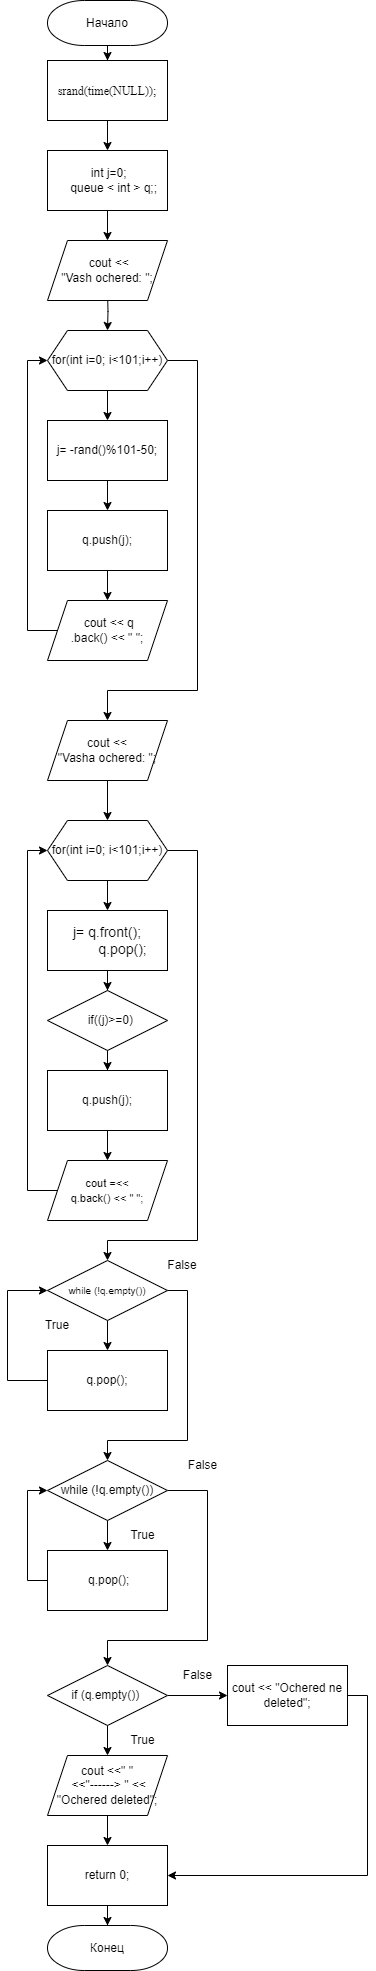

The diagram above was exported from draw.io. Its source (the exported page's mxGraphModel, read from the mxfile embedded in the PNG):
<mxGraphModel dx="1002" dy="1754" grid="1" gridSize="10" guides="1" tooltips="1" connect="1" arrows="1" fold="1" page="1" pageScale="1" pageWidth="827" pageHeight="1169" math="0" shadow="0">
  <root>
    <mxCell id="0" />
    <mxCell id="1" parent="0" />
    <mxCell id="Ybtr3V4MFeS9MzAmxPW7-3" style="edgeStyle=orthogonalEdgeStyle;rounded=0;orthogonalLoop=1;jettySize=auto;html=1;entryX=0.5;entryY=0;entryDx=0;entryDy=0;fontSize=12;" parent="1" source="UXcWW4Ope0Zo-uFa8t9p-2" target="Ybtr3V4MFeS9MzAmxPW7-1" edge="1">
      <mxGeometry relative="1" as="geometry" />
    </mxCell>
    <mxCell id="UXcWW4Ope0Zo-uFa8t9p-2" value="Начало" style="strokeWidth=1;html=1;shape=mxgraph.flowchart.terminator;whiteSpace=wrap;" parent="1" vertex="1">
      <mxGeometry x="110" y="-20" width="120" height="45" as="geometry" />
    </mxCell>
    <mxCell id="Ybtr3V4MFeS9MzAmxPW7-6" style="edgeStyle=orthogonalEdgeStyle;rounded=0;orthogonalLoop=1;jettySize=auto;html=1;entryX=0.5;entryY=0;entryDx=0;entryDy=0;fontSize=12;" parent="1" source="UXcWW4Ope0Zo-uFa8t9p-4" target="KSSJNy65tOQwSJA5tpl9-1" edge="1">
      <mxGeometry relative="1" as="geometry" />
    </mxCell>
    <mxCell id="UXcWW4Ope0Zo-uFa8t9p-4" value="&lt;div&gt;&amp;nbsp;&lt;span style=&quot;background-color: initial;&quot;&gt;int j=0;&lt;/span&gt;&lt;/div&gt;&lt;div&gt;&lt;span style=&quot;background-color: initial;&quot;&gt;&amp;nbsp; &amp;nbsp; queue &amp;lt; int &amp;gt; q;&lt;/span&gt;;&lt;/div&gt;" style="rounded=0;whiteSpace=wrap;html=1;strokeWidth=1;" parent="1" vertex="1">
      <mxGeometry x="110" y="130" width="120" height="60" as="geometry" />
    </mxCell>
    <mxCell id="UXcWW4Ope0Zo-uFa8t9p-29" style="edgeStyle=orthogonalEdgeStyle;rounded=0;orthogonalLoop=1;jettySize=auto;html=1;exitX=0.5;exitY=1;exitDx=0;exitDy=0;entryX=0.5;entryY=0;entryDx=0;entryDy=0;" parent="1" target="UXcWW4Ope0Zo-uFa8t9p-6" edge="1">
      <mxGeometry relative="1" as="geometry">
        <mxPoint x="170" y="270" as="sourcePoint" />
      </mxGeometry>
    </mxCell>
    <mxCell id="UXcWW4Ope0Zo-uFa8t9p-30" style="edgeStyle=orthogonalEdgeStyle;rounded=0;orthogonalLoop=1;jettySize=auto;html=1;entryX=0.5;entryY=0;entryDx=0;entryDy=0;" parent="1" source="UXcWW4Ope0Zo-uFa8t9p-6" target="UXcWW4Ope0Zo-uFa8t9p-7" edge="1">
      <mxGeometry relative="1" as="geometry" />
    </mxCell>
    <mxCell id="TtOIwthK1VM8vipVgA-t-2" style="edgeStyle=orthogonalEdgeStyle;rounded=0;orthogonalLoop=1;jettySize=auto;html=1;exitX=1;exitY=0.5;exitDx=0;exitDy=0;entryX=0.5;entryY=0;entryDx=0;entryDy=0;" parent="1" source="UXcWW4Ope0Zo-uFa8t9p-6" edge="1">
      <mxGeometry relative="1" as="geometry">
        <mxPoint x="170" y="700" as="targetPoint" />
        <Array as="points">
          <mxPoint x="260" y="340" />
          <mxPoint x="260" y="670" />
          <mxPoint x="170" y="670" />
        </Array>
      </mxGeometry>
    </mxCell>
    <mxCell id="UXcWW4Ope0Zo-uFa8t9p-6" value="for(int i=0; i&amp;lt;101;i++)" style="shape=hexagon;perimeter=hexagonPerimeter2;whiteSpace=wrap;html=1;fixedSize=1;strokeWidth=1;" parent="1" vertex="1">
      <mxGeometry x="110" y="310" width="120" height="60" as="geometry" />
    </mxCell>
    <mxCell id="UXcWW4Ope0Zo-uFa8t9p-31" style="edgeStyle=orthogonalEdgeStyle;rounded=0;orthogonalLoop=1;jettySize=auto;html=1;entryX=0.5;entryY=0;entryDx=0;entryDy=0;" parent="1" source="UXcWW4Ope0Zo-uFa8t9p-7" target="UXcWW4Ope0Zo-uFa8t9p-8" edge="1">
      <mxGeometry relative="1" as="geometry" />
    </mxCell>
    <mxCell id="UXcWW4Ope0Zo-uFa8t9p-7" value="j= -rand()%101-50;" style="rounded=0;whiteSpace=wrap;html=1;strokeWidth=1;" parent="1" vertex="1">
      <mxGeometry x="110" y="400" width="120" height="60" as="geometry" />
    </mxCell>
    <mxCell id="UXcWW4Ope0Zo-uFa8t9p-32" style="edgeStyle=orthogonalEdgeStyle;rounded=0;orthogonalLoop=1;jettySize=auto;html=1;entryX=0.5;entryY=0;entryDx=0;entryDy=0;" parent="1" source="UXcWW4Ope0Zo-uFa8t9p-8" target="UXcWW4Ope0Zo-uFa8t9p-9" edge="1">
      <mxGeometry relative="1" as="geometry" />
    </mxCell>
    <mxCell id="UXcWW4Ope0Zo-uFa8t9p-8" value="q.push(j);" style="rounded=0;whiteSpace=wrap;html=1;strokeWidth=1;" parent="1" vertex="1">
      <mxGeometry x="110" y="490" width="120" height="60" as="geometry" />
    </mxCell>
    <mxCell id="UXcWW4Ope0Zo-uFa8t9p-38" style="edgeStyle=orthogonalEdgeStyle;rounded=0;orthogonalLoop=1;jettySize=auto;html=1;entryX=0;entryY=0.5;entryDx=0;entryDy=0;exitX=0;exitY=0.5;exitDx=0;exitDy=0;" parent="1" source="UXcWW4Ope0Zo-uFa8t9p-9" target="UXcWW4Ope0Zo-uFa8t9p-6" edge="1">
      <mxGeometry relative="1" as="geometry">
        <Array as="points">
          <mxPoint x="90" y="610" />
          <mxPoint x="90" y="340" />
        </Array>
      </mxGeometry>
    </mxCell>
    <mxCell id="UXcWW4Ope0Zo-uFa8t9p-9" value="&amp;nbsp;cout &amp;lt;&amp;lt; q&lt;br&gt;.back() &amp;lt;&amp;lt; &quot; &quot;;" style="shape=parallelogram;perimeter=parallelogramPerimeter;whiteSpace=wrap;html=1;fixedSize=1;strokeWidth=1;" parent="1" vertex="1">
      <mxGeometry x="110" y="580" width="120" height="60" as="geometry" />
    </mxCell>
    <mxCell id="KSSJNy65tOQwSJA5tpl9-1" value="&amp;nbsp;cout &amp;lt;&amp;lt; &lt;br&gt;&quot;Vash ochered: &quot;;" style="shape=parallelogram;perimeter=parallelogramPerimeter;whiteSpace=wrap;html=1;fixedSize=1;" parent="1" vertex="1">
      <mxGeometry x="110" y="220" width="120" height="60" as="geometry" />
    </mxCell>
    <mxCell id="Ybtr3V4MFeS9MzAmxPW7-5" style="edgeStyle=orthogonalEdgeStyle;rounded=0;orthogonalLoop=1;jettySize=auto;html=1;entryX=0.5;entryY=0;entryDx=0;entryDy=0;fontSize=12;" parent="1" source="Ybtr3V4MFeS9MzAmxPW7-1" target="UXcWW4Ope0Zo-uFa8t9p-4" edge="1">
      <mxGeometry relative="1" as="geometry" />
    </mxCell>
    <mxCell id="Ybtr3V4MFeS9MzAmxPW7-1" value="&lt;p style=&quot;text-indent: 0cm; margin-bottom: 0.28cm; direction: ltr; line-height: 17.28px; text-align: justify; background: transparent; font-family: &amp;quot;Times New Roman&amp;quot;, serif;&quot; align=&quot;left&quot; class=&quot;western&quot; lang=&quot;en-US&quot;&gt;&lt;font style=&quot;font-size: 12px;&quot; face=&quot;Times New Roman, serif&quot;&gt;srand(time(NULL));&lt;/font&gt;&lt;/p&gt;" style="rounded=0;whiteSpace=wrap;html=1;" parent="1" vertex="1">
      <mxGeometry x="110" y="40" width="120" height="60" as="geometry" />
    </mxCell>
    <mxCell id="qLipsodFuTRFhbyEhESj-1" value="Конец" style="strokeWidth=1;html=1;shape=mxgraph.flowchart.terminator;whiteSpace=wrap;" vertex="1" parent="1">
      <mxGeometry x="110" y="1905" width="120" height="45" as="geometry" />
    </mxCell>
    <mxCell id="qLipsodFuTRFhbyEhESj-2" style="edgeStyle=orthogonalEdgeStyle;rounded=0;orthogonalLoop=1;jettySize=auto;html=1;entryX=0.5;entryY=0;entryDx=0;entryDy=0;" edge="1" parent="1" source="qLipsodFuTRFhbyEhESj-4" target="qLipsodFuTRFhbyEhESj-6">
      <mxGeometry relative="1" as="geometry" />
    </mxCell>
    <mxCell id="qLipsodFuTRFhbyEhESj-3" style="edgeStyle=orthogonalEdgeStyle;rounded=0;orthogonalLoop=1;jettySize=auto;html=1;fontSize=14;" edge="1" parent="1" source="qLipsodFuTRFhbyEhESj-4" target="qLipsodFuTRFhbyEhESj-13">
      <mxGeometry relative="1" as="geometry">
        <mxPoint x="330" y="1220" as="targetPoint" />
        <Array as="points">
          <mxPoint x="260" y="830" />
          <mxPoint x="260" y="1220" />
          <mxPoint x="170" y="1220" />
        </Array>
      </mxGeometry>
    </mxCell>
    <mxCell id="qLipsodFuTRFhbyEhESj-4" value="for(int i=0; i&amp;lt;101;i++)" style="shape=hexagon;perimeter=hexagonPerimeter2;whiteSpace=wrap;html=1;fixedSize=1;strokeWidth=1;" vertex="1" parent="1">
      <mxGeometry x="110" y="800" width="120" height="60" as="geometry" />
    </mxCell>
    <mxCell id="qLipsodFuTRFhbyEhESj-5" style="edgeStyle=orthogonalEdgeStyle;rounded=0;orthogonalLoop=1;jettySize=auto;html=1;entryX=0.5;entryY=0;entryDx=0;entryDy=0;" edge="1" parent="1" source="qLipsodFuTRFhbyEhESj-6" target="qLipsodFuTRFhbyEhESj-8">
      <mxGeometry relative="1" as="geometry" />
    </mxCell>
    <mxCell id="qLipsodFuTRFhbyEhESj-6" value="&lt;div&gt;&lt;font style=&quot;font-size: 14px;&quot;&gt;j= q.front();&lt;/font&gt;&lt;/div&gt;&lt;div&gt;&lt;span style=&quot;font-size: 14px;&quot;&gt;&amp;nbsp; &amp;nbsp; &amp;nbsp; &amp;nbsp; q.pop();&lt;/span&gt;&lt;/div&gt;" style="rounded=0;whiteSpace=wrap;html=1;strokeWidth=1;" vertex="1" parent="1">
      <mxGeometry x="110" y="890" width="120" height="60" as="geometry" />
    </mxCell>
    <mxCell id="qLipsodFuTRFhbyEhESj-7" style="edgeStyle=orthogonalEdgeStyle;rounded=0;orthogonalLoop=1;jettySize=auto;html=1;exitX=0.5;exitY=1;exitDx=0;exitDy=0;fontSize=14;" edge="1" parent="1" source="qLipsodFuTRFhbyEhESj-8" target="qLipsodFuTRFhbyEhESj-46">
      <mxGeometry relative="1" as="geometry" />
    </mxCell>
    <mxCell id="qLipsodFuTRFhbyEhESj-8" value="&amp;nbsp; if((j)&amp;gt;=0)" style="rhombus;whiteSpace=wrap;html=1;strokeWidth=1;" vertex="1" parent="1">
      <mxGeometry x="110" y="970" width="120" height="60" as="geometry" />
    </mxCell>
    <mxCell id="qLipsodFuTRFhbyEhESj-9" style="edgeStyle=orthogonalEdgeStyle;rounded=0;orthogonalLoop=1;jettySize=auto;html=1;entryX=0;entryY=0.5;entryDx=0;entryDy=0;exitX=0;exitY=0.5;exitDx=0;exitDy=0;" edge="1" parent="1" source="qLipsodFuTRFhbyEhESj-10" target="qLipsodFuTRFhbyEhESj-4">
      <mxGeometry relative="1" as="geometry">
        <Array as="points">
          <mxPoint x="90" y="1170" />
          <mxPoint x="90" y="830" />
        </Array>
        <mxPoint x="80" y="1100" as="sourcePoint" />
      </mxGeometry>
    </mxCell>
    <mxCell id="qLipsodFuTRFhbyEhESj-10" value="&lt;font style=&quot;font-size: 11px&quot;&gt;cout =&amp;lt;&amp;lt; &lt;br&gt;q.back() &amp;lt;&amp;lt; &quot; &quot;;&lt;/font&gt;" style="shape=parallelogram;perimeter=parallelogramPerimeter;whiteSpace=wrap;html=1;fixedSize=1;strokeWidth=1;" vertex="1" parent="1">
      <mxGeometry x="110" y="1140" width="120" height="60" as="geometry" />
    </mxCell>
    <mxCell id="qLipsodFuTRFhbyEhESj-11" value="" style="edgeStyle=orthogonalEdgeStyle;rounded=0;orthogonalLoop=1;jettySize=auto;html=1;" edge="1" parent="1" source="qLipsodFuTRFhbyEhESj-13" target="qLipsodFuTRFhbyEhESj-15">
      <mxGeometry relative="1" as="geometry" />
    </mxCell>
    <mxCell id="qLipsodFuTRFhbyEhESj-12" style="edgeStyle=orthogonalEdgeStyle;rounded=0;orthogonalLoop=1;jettySize=auto;html=1;exitX=0;exitY=0.5;exitDx=0;exitDy=0;entryX=0.5;entryY=0;entryDx=0;entryDy=0;" edge="1" parent="1" source="qLipsodFuTRFhbyEhESj-13" target="qLipsodFuTRFhbyEhESj-18">
      <mxGeometry relative="1" as="geometry">
        <Array as="points">
          <mxPoint x="250" y="1270" />
          <mxPoint x="250" y="1420" />
          <mxPoint x="170" y="1420" />
        </Array>
      </mxGeometry>
    </mxCell>
    <mxCell id="qLipsodFuTRFhbyEhESj-13" value="&lt;font style=&quot;font-size: 10px&quot;&gt;while (!q.empty())&lt;/font&gt;" style="rhombus;whiteSpace=wrap;html=1;strokeWidth=1;" vertex="1" parent="1">
      <mxGeometry x="110" y="1240" width="120" height="60" as="geometry" />
    </mxCell>
    <mxCell id="qLipsodFuTRFhbyEhESj-14" style="edgeStyle=orthogonalEdgeStyle;rounded=0;orthogonalLoop=1;jettySize=auto;html=1;fontSize=14;entryX=0;entryY=0.5;entryDx=0;entryDy=0;" edge="1" parent="1" source="qLipsodFuTRFhbyEhESj-15" target="qLipsodFuTRFhbyEhESj-13">
      <mxGeometry relative="1" as="geometry">
        <mxPoint x="70" y="1250" as="targetPoint" />
        <Array as="points">
          <mxPoint x="70" y="1360" />
          <mxPoint x="70" y="1270" />
        </Array>
      </mxGeometry>
    </mxCell>
    <mxCell id="qLipsodFuTRFhbyEhESj-15" value="q.pop();" style="rounded=0;whiteSpace=wrap;html=1;strokeWidth=1;" vertex="1" parent="1">
      <mxGeometry x="110" y="1330" width="120" height="60" as="geometry" />
    </mxCell>
    <mxCell id="qLipsodFuTRFhbyEhESj-16" style="edgeStyle=orthogonalEdgeStyle;rounded=0;orthogonalLoop=1;jettySize=auto;html=1;exitX=0.5;exitY=1;exitDx=0;exitDy=0;entryX=0.5;entryY=0;entryDx=0;entryDy=0;" edge="1" parent="1" source="qLipsodFuTRFhbyEhESj-18">
      <mxGeometry relative="1" as="geometry">
        <mxPoint x="170" y="1530" as="targetPoint" />
      </mxGeometry>
    </mxCell>
    <mxCell id="qLipsodFuTRFhbyEhESj-52" style="edgeStyle=orthogonalEdgeStyle;rounded=0;orthogonalLoop=1;jettySize=auto;html=1;exitX=1;exitY=0.5;exitDx=0;exitDy=0;entryX=0.5;entryY=0;entryDx=0;entryDy=0;" edge="1" parent="1" source="qLipsodFuTRFhbyEhESj-18" target="qLipsodFuTRFhbyEhESj-26">
      <mxGeometry relative="1" as="geometry">
        <Array as="points">
          <mxPoint x="270" y="1470" />
          <mxPoint x="270" y="1620" />
          <mxPoint x="170" y="1620" />
        </Array>
      </mxGeometry>
    </mxCell>
    <mxCell id="qLipsodFuTRFhbyEhESj-18" value="while (!q.empty())" style="rhombus;whiteSpace=wrap;html=1;strokeWidth=1;" vertex="1" parent="1">
      <mxGeometry x="110" y="1440" width="120" height="60" as="geometry" />
    </mxCell>
    <mxCell id="qLipsodFuTRFhbyEhESj-24" value="" style="edgeStyle=orthogonalEdgeStyle;rounded=0;orthogonalLoop=1;jettySize=auto;html=1;" edge="1" parent="1" source="qLipsodFuTRFhbyEhESj-26" target="qLipsodFuTRFhbyEhESj-30">
      <mxGeometry relative="1" as="geometry" />
    </mxCell>
    <mxCell id="qLipsodFuTRFhbyEhESj-25" style="edgeStyle=orthogonalEdgeStyle;rounded=0;orthogonalLoop=1;jettySize=auto;html=1;exitX=0.5;exitY=1;exitDx=0;exitDy=0;entryX=0.5;entryY=0;entryDx=0;entryDy=0;" edge="1" parent="1" source="qLipsodFuTRFhbyEhESj-26" target="qLipsodFuTRFhbyEhESj-36">
      <mxGeometry relative="1" as="geometry" />
    </mxCell>
    <mxCell id="qLipsodFuTRFhbyEhESj-26" value="if (q.empty())&amp;nbsp;" style="rhombus;whiteSpace=wrap;html=1;strokeWidth=1;" vertex="1" parent="1">
      <mxGeometry x="110" y="1645" width="120" height="60" as="geometry" />
    </mxCell>
    <mxCell id="qLipsodFuTRFhbyEhESj-27" value="" style="edgeStyle=orthogonalEdgeStyle;rounded=0;orthogonalLoop=1;jettySize=auto;html=1;" edge="1" parent="1" source="qLipsodFuTRFhbyEhESj-28" target="qLipsodFuTRFhbyEhESj-1">
      <mxGeometry relative="1" as="geometry" />
    </mxCell>
    <mxCell id="qLipsodFuTRFhbyEhESj-28" value="return 0;" style="rounded=0;whiteSpace=wrap;html=1;strokeWidth=1;" vertex="1" parent="1">
      <mxGeometry x="110" y="1825" width="120" height="60" as="geometry" />
    </mxCell>
    <mxCell id="qLipsodFuTRFhbyEhESj-51" style="edgeStyle=orthogonalEdgeStyle;rounded=0;orthogonalLoop=1;jettySize=auto;html=1;entryX=1;entryY=0.5;entryDx=0;entryDy=0;" edge="1" parent="1" source="qLipsodFuTRFhbyEhESj-30" target="qLipsodFuTRFhbyEhESj-28">
      <mxGeometry relative="1" as="geometry">
        <mxPoint x="170" y="1805" as="targetPoint" />
        <Array as="points">
          <mxPoint x="430" y="1675" />
          <mxPoint x="430" y="1855" />
        </Array>
      </mxGeometry>
    </mxCell>
    <mxCell id="qLipsodFuTRFhbyEhESj-30" value="cout &amp;lt;&amp;lt; &quot;Ochered ne deleted&quot;;" style="rounded=0;whiteSpace=wrap;html=1;strokeWidth=1;" vertex="1" parent="1">
      <mxGeometry x="290" y="1645" width="120" height="60" as="geometry" />
    </mxCell>
    <mxCell id="qLipsodFuTRFhbyEhESj-31" value="False" style="text;html=1;align=center;verticalAlign=middle;resizable=0;points=[];autosize=1;" vertex="1" parent="1">
      <mxGeometry x="235" y="1640" width="50" height="30" as="geometry" />
    </mxCell>
    <mxCell id="qLipsodFuTRFhbyEhESj-34" value="True" style="text;html=1;align=center;verticalAlign=middle;resizable=0;points=[];autosize=1;" vertex="1" parent="1">
      <mxGeometry x="180" y="1705" width="50" height="30" as="geometry" />
    </mxCell>
    <mxCell id="qLipsodFuTRFhbyEhESj-35" style="edgeStyle=orthogonalEdgeStyle;rounded=0;orthogonalLoop=1;jettySize=auto;html=1;entryX=0.5;entryY=0;entryDx=0;entryDy=0;" edge="1" parent="1" source="qLipsodFuTRFhbyEhESj-36" target="qLipsodFuTRFhbyEhESj-28">
      <mxGeometry relative="1" as="geometry" />
    </mxCell>
    <mxCell id="qLipsodFuTRFhbyEhESj-36" value="cout &amp;lt;&amp;lt;&quot; &quot;&lt;br&gt;&amp;nbsp;&amp;lt;&amp;lt;&quot;------&amp;gt; &quot; &amp;lt;&amp;lt; &quot;Ochered deleted&quot;;" style="shape=parallelogram;perimeter=parallelogramPerimeter;whiteSpace=wrap;html=1;fixedSize=1;strokeWidth=1;" vertex="1" parent="1">
      <mxGeometry x="110" y="1735" width="120" height="60" as="geometry" />
    </mxCell>
    <mxCell id="qLipsodFuTRFhbyEhESj-39" value="False" style="text;html=1;strokeColor=none;fillColor=none;align=center;verticalAlign=middle;whiteSpace=wrap;rounded=0;" vertex="1" parent="1">
      <mxGeometry x="215" y="1230" width="60" height="30" as="geometry" />
    </mxCell>
    <mxCell id="qLipsodFuTRFhbyEhESj-40" value="True" style="text;html=1;strokeColor=none;fillColor=none;align=center;verticalAlign=middle;whiteSpace=wrap;rounded=0;" vertex="1" parent="1">
      <mxGeometry x="90" y="1290" width="60" height="30" as="geometry" />
    </mxCell>
    <mxCell id="qLipsodFuTRFhbyEhESj-43" value="False" style="text;html=1;align=center;verticalAlign=middle;resizable=0;points=[];autosize=1;" vertex="1" parent="1">
      <mxGeometry x="240" y="1430" width="50" height="30" as="geometry" />
    </mxCell>
    <mxCell id="qLipsodFuTRFhbyEhESj-44" value="True" style="text;html=1;align=center;verticalAlign=middle;resizable=0;points=[];autosize=1;" vertex="1" parent="1">
      <mxGeometry x="180" y="1500" width="50" height="30" as="geometry" />
    </mxCell>
    <mxCell id="qLipsodFuTRFhbyEhESj-45" style="edgeStyle=orthogonalEdgeStyle;rounded=0;orthogonalLoop=1;jettySize=auto;html=1;entryX=0.5;entryY=0;entryDx=0;entryDy=0;fontSize=14;" edge="1" parent="1" source="qLipsodFuTRFhbyEhESj-46" target="qLipsodFuTRFhbyEhESj-10">
      <mxGeometry relative="1" as="geometry" />
    </mxCell>
    <mxCell id="qLipsodFuTRFhbyEhESj-46" value="q.push(j);" style="whiteSpace=wrap;html=1;strokeWidth=1;" vertex="1" parent="1">
      <mxGeometry x="110" y="1050" width="120" height="60" as="geometry" />
    </mxCell>
    <mxCell id="qLipsodFuTRFhbyEhESj-48" style="edgeStyle=orthogonalEdgeStyle;rounded=0;orthogonalLoop=1;jettySize=auto;html=1;entryX=0.5;entryY=0;entryDx=0;entryDy=0;" edge="1" parent="1" source="qLipsodFuTRFhbyEhESj-47" target="qLipsodFuTRFhbyEhESj-4">
      <mxGeometry relative="1" as="geometry" />
    </mxCell>
    <mxCell id="qLipsodFuTRFhbyEhESj-47" value="cout &amp;lt;&amp;lt; &lt;br&gt;&quot;Vasha ochered: &quot;;" style="shape=parallelogram;perimeter=parallelogramPerimeter;whiteSpace=wrap;html=1;fixedSize=1;" vertex="1" parent="1">
      <mxGeometry x="110" y="700" width="120" height="60" as="geometry" />
    </mxCell>
    <mxCell id="qLipsodFuTRFhbyEhESj-50" style="edgeStyle=orthogonalEdgeStyle;rounded=0;orthogonalLoop=1;jettySize=auto;html=1;entryX=0;entryY=0.5;entryDx=0;entryDy=0;" edge="1" parent="1" source="qLipsodFuTRFhbyEhESj-49" target="qLipsodFuTRFhbyEhESj-18">
      <mxGeometry relative="1" as="geometry">
        <Array as="points">
          <mxPoint x="90" y="1560" />
          <mxPoint x="90" y="1470" />
        </Array>
      </mxGeometry>
    </mxCell>
    <mxCell id="qLipsodFuTRFhbyEhESj-49" value="&amp;nbsp;q.pop();" style="rounded=0;whiteSpace=wrap;html=1;" vertex="1" parent="1">
      <mxGeometry x="110" y="1530" width="120" height="60" as="geometry" />
    </mxCell>
  </root>
</mxGraphModel>